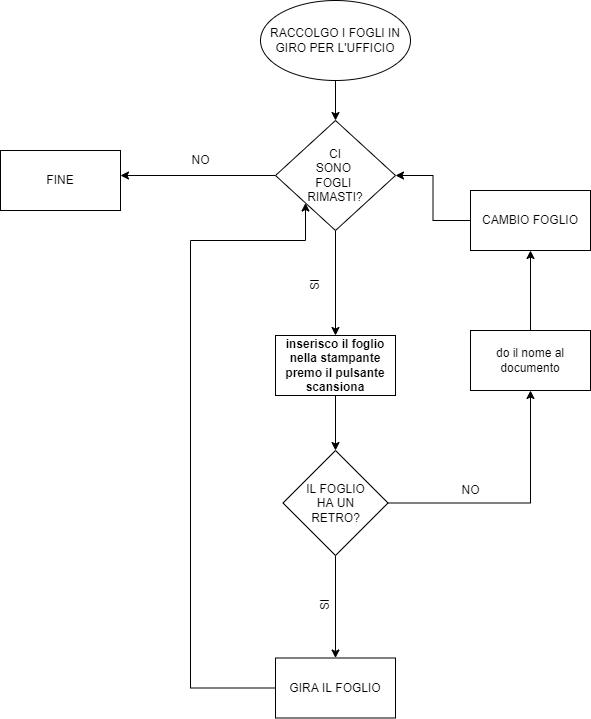

The diagram above was exported from draw.io. Its source (the exported page's mxGraphModel, read from the mxfile embedded in the PNG):
<mxGraphModel dx="1422" dy="762" grid="1" gridSize="10" guides="1" tooltips="1" connect="1" arrows="1" fold="1" page="1" pageScale="1" pageWidth="827" pageHeight="1169" math="0" shadow="0">
  <root>
    <mxCell id="0" />
    <mxCell id="1" parent="0" />
    <mxCell id="YnAsTW8d2s8tJBmbc6yx-4" style="edgeStyle=orthogonalEdgeStyle;rounded=0;orthogonalLoop=1;jettySize=auto;html=1;exitX=0.5;exitY=1;exitDx=0;exitDy=0;" edge="1" parent="1" source="YnAsTW8d2s8tJBmbc6yx-2" target="YnAsTW8d2s8tJBmbc6yx-3">
      <mxGeometry relative="1" as="geometry" />
    </mxCell>
    <mxCell id="YnAsTW8d2s8tJBmbc6yx-2" value="RACCOLGO I FOGLI IN GIRO PER L'UFFICIO" style="ellipse;whiteSpace=wrap;html=1;" vertex="1" parent="1">
      <mxGeometry x="330" y="20" width="150" height="80" as="geometry" />
    </mxCell>
    <mxCell id="YnAsTW8d2s8tJBmbc6yx-7" value="" style="edgeStyle=orthogonalEdgeStyle;rounded=0;orthogonalLoop=1;jettySize=auto;html=1;" edge="1" parent="1" source="YnAsTW8d2s8tJBmbc6yx-3" target="YnAsTW8d2s8tJBmbc6yx-6">
      <mxGeometry relative="1" as="geometry" />
    </mxCell>
    <mxCell id="YnAsTW8d2s8tJBmbc6yx-26" style="edgeStyle=orthogonalEdgeStyle;rounded=0;orthogonalLoop=1;jettySize=auto;html=1;" edge="1" parent="1" source="YnAsTW8d2s8tJBmbc6yx-3">
      <mxGeometry relative="1" as="geometry">
        <mxPoint x="190" y="195" as="targetPoint" />
      </mxGeometry>
    </mxCell>
    <mxCell id="YnAsTW8d2s8tJBmbc6yx-3" value="CI&lt;br&gt;SONO&amp;nbsp;&lt;br&gt;FOGLI&amp;nbsp;&lt;br&gt;RIMASTI?" style="rhombus;whiteSpace=wrap;html=1;" vertex="1" parent="1">
      <mxGeometry x="345" y="140" width="120" height="110" as="geometry" />
    </mxCell>
    <mxCell id="YnAsTW8d2s8tJBmbc6yx-11" value="" style="edgeStyle=orthogonalEdgeStyle;rounded=0;orthogonalLoop=1;jettySize=auto;html=1;" edge="1" parent="1" source="YnAsTW8d2s8tJBmbc6yx-6" target="YnAsTW8d2s8tJBmbc6yx-10">
      <mxGeometry relative="1" as="geometry" />
    </mxCell>
    <mxCell id="YnAsTW8d2s8tJBmbc6yx-6" value="&lt;div&gt;&lt;b&gt;inserisco il foglio nella stampante&lt;/b&gt;&lt;/div&gt;&lt;div&gt;&lt;b&gt;premo il pulsante scansiona&lt;/b&gt;&lt;/div&gt;" style="whiteSpace=wrap;html=1;" vertex="1" parent="1">
      <mxGeometry x="345" y="355" width="120" height="60" as="geometry" />
    </mxCell>
    <mxCell id="YnAsTW8d2s8tJBmbc6yx-8" value="SI" style="text;html=1;align=center;verticalAlign=middle;resizable=0;points=[];autosize=1;strokeColor=none;fillColor=none;rotation=-90;" vertex="1" parent="1">
      <mxGeometry x="370" y="290" width="30" height="30" as="geometry" />
    </mxCell>
    <mxCell id="YnAsTW8d2s8tJBmbc6yx-13" value="" style="edgeStyle=orthogonalEdgeStyle;rounded=0;orthogonalLoop=1;jettySize=auto;html=1;" edge="1" parent="1" source="YnAsTW8d2s8tJBmbc6yx-10" target="YnAsTW8d2s8tJBmbc6yx-12">
      <mxGeometry relative="1" as="geometry" />
    </mxCell>
    <mxCell id="YnAsTW8d2s8tJBmbc6yx-18" style="edgeStyle=orthogonalEdgeStyle;rounded=0;orthogonalLoop=1;jettySize=auto;html=1;" edge="1" parent="1" source="YnAsTW8d2s8tJBmbc6yx-10" target="YnAsTW8d2s8tJBmbc6yx-19">
      <mxGeometry relative="1" as="geometry">
        <mxPoint x="590" y="430" as="targetPoint" />
      </mxGeometry>
    </mxCell>
    <mxCell id="YnAsTW8d2s8tJBmbc6yx-10" value="IL FOGLIO&lt;br&gt;HA UN&lt;br&gt;RETRO?" style="rhombus;whiteSpace=wrap;html=1;" vertex="1" parent="1">
      <mxGeometry x="352.5" y="470" width="105" height="105" as="geometry" />
    </mxCell>
    <mxCell id="YnAsTW8d2s8tJBmbc6yx-28" style="edgeStyle=orthogonalEdgeStyle;rounded=0;orthogonalLoop=1;jettySize=auto;html=1;exitX=0;exitY=0.5;exitDx=0;exitDy=0;entryX=0;entryY=1;entryDx=0;entryDy=0;" edge="1" parent="1" source="YnAsTW8d2s8tJBmbc6yx-12" target="YnAsTW8d2s8tJBmbc6yx-3">
      <mxGeometry relative="1" as="geometry">
        <mxPoint x="280" y="260" as="targetPoint" />
        <Array as="points">
          <mxPoint x="260" y="708" />
          <mxPoint x="260" y="260" />
          <mxPoint x="375" y="260" />
        </Array>
      </mxGeometry>
    </mxCell>
    <mxCell id="YnAsTW8d2s8tJBmbc6yx-12" value="GIRA IL FOGLIO" style="whiteSpace=wrap;html=1;" vertex="1" parent="1">
      <mxGeometry x="345" y="677.5" width="120" height="60" as="geometry" />
    </mxCell>
    <mxCell id="YnAsTW8d2s8tJBmbc6yx-15" value="SI" style="text;html=1;align=center;verticalAlign=middle;resizable=0;points=[];autosize=1;strokeColor=none;fillColor=none;rotation=-90;" vertex="1" parent="1">
      <mxGeometry x="380" y="610" width="30" height="30" as="geometry" />
    </mxCell>
    <mxCell id="YnAsTW8d2s8tJBmbc6yx-17" value="NO" style="text;html=1;align=center;verticalAlign=middle;resizable=0;points=[];autosize=1;strokeColor=none;fillColor=none;" vertex="1" parent="1">
      <mxGeometry x="520" y="495" width="40" height="30" as="geometry" />
    </mxCell>
    <mxCell id="YnAsTW8d2s8tJBmbc6yx-23" value="" style="edgeStyle=orthogonalEdgeStyle;rounded=0;orthogonalLoop=1;jettySize=auto;html=1;" edge="1" parent="1" source="YnAsTW8d2s8tJBmbc6yx-19" target="YnAsTW8d2s8tJBmbc6yx-22">
      <mxGeometry relative="1" as="geometry" />
    </mxCell>
    <mxCell id="YnAsTW8d2s8tJBmbc6yx-19" value="do il nome al&lt;br&gt;documento" style="rounded=0;whiteSpace=wrap;html=1;" vertex="1" parent="1">
      <mxGeometry x="540" y="350" width="120" height="60" as="geometry" />
    </mxCell>
    <mxCell id="YnAsTW8d2s8tJBmbc6yx-25" style="edgeStyle=orthogonalEdgeStyle;rounded=0;orthogonalLoop=1;jettySize=auto;html=1;entryX=1;entryY=0.5;entryDx=0;entryDy=0;" edge="1" parent="1" source="YnAsTW8d2s8tJBmbc6yx-22" target="YnAsTW8d2s8tJBmbc6yx-3">
      <mxGeometry relative="1" as="geometry" />
    </mxCell>
    <mxCell id="YnAsTW8d2s8tJBmbc6yx-22" value="CAMBIO FOGLIO" style="whiteSpace=wrap;html=1;rounded=0;" vertex="1" parent="1">
      <mxGeometry x="540" y="210" width="120" height="60" as="geometry" />
    </mxCell>
    <mxCell id="YnAsTW8d2s8tJBmbc6yx-27" value="FINE" style="whiteSpace=wrap;html=1;" vertex="1" parent="1">
      <mxGeometry x="70" y="170" width="120" height="60" as="geometry" />
    </mxCell>
    <mxCell id="YnAsTW8d2s8tJBmbc6yx-29" value="NO" style="text;html=1;align=center;verticalAlign=middle;resizable=0;points=[];autosize=1;strokeColor=none;fillColor=none;" vertex="1" parent="1">
      <mxGeometry x="250" y="165" width="40" height="30" as="geometry" />
    </mxCell>
  </root>
</mxGraphModel>